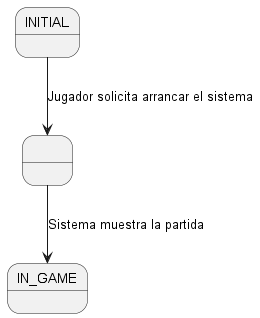

The diagram above was rendered by PlantUML. Its source (embedded in the PNG):
@startuml Connect4
state INITIAL
state IN_GAME
state 1 as " "

INITIAL --> 1 : Jugador solicita arrancar el sistema
1 --> IN_GAME : Sistema muestra la partida
 


@enduml